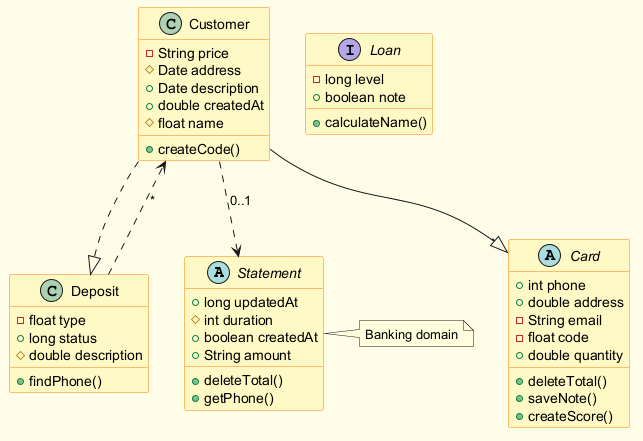

The diagram above was rendered by PlantUML. Its source (embedded in the PNG):
@startuml
skinparam backgroundColor #FFFDE7
skinparam classBackgroundColor #FFF9C4
skinparam classBorderColor #F57F17
abstract class Statement {
  +long updatedAt
  #int duration
  +boolean createdAt
  +String amount
  +deleteTotal()
  +getPhone()
}
abstract class Card {
  +int phone
  +double address
  -String email
  -float code
  +double quantity
  +deleteTotal()
  +saveNote()
  +createScore()
}
interface Loan {
  -long level
  +boolean note
  +calculateName()
}
class Deposit {
  -float type
  +long status
  #double description
  +findPhone()
}
class Customer {
  -String price
  #Date address
  +Date description
  +double createdAt
  #float name
  +createCode()
}
Customer ..> Statement : "0..1"
Customer ..|> Deposit
Deposit ..> Customer : "*"
Customer --|> Card
note right of Statement : Banking domain
@enduml